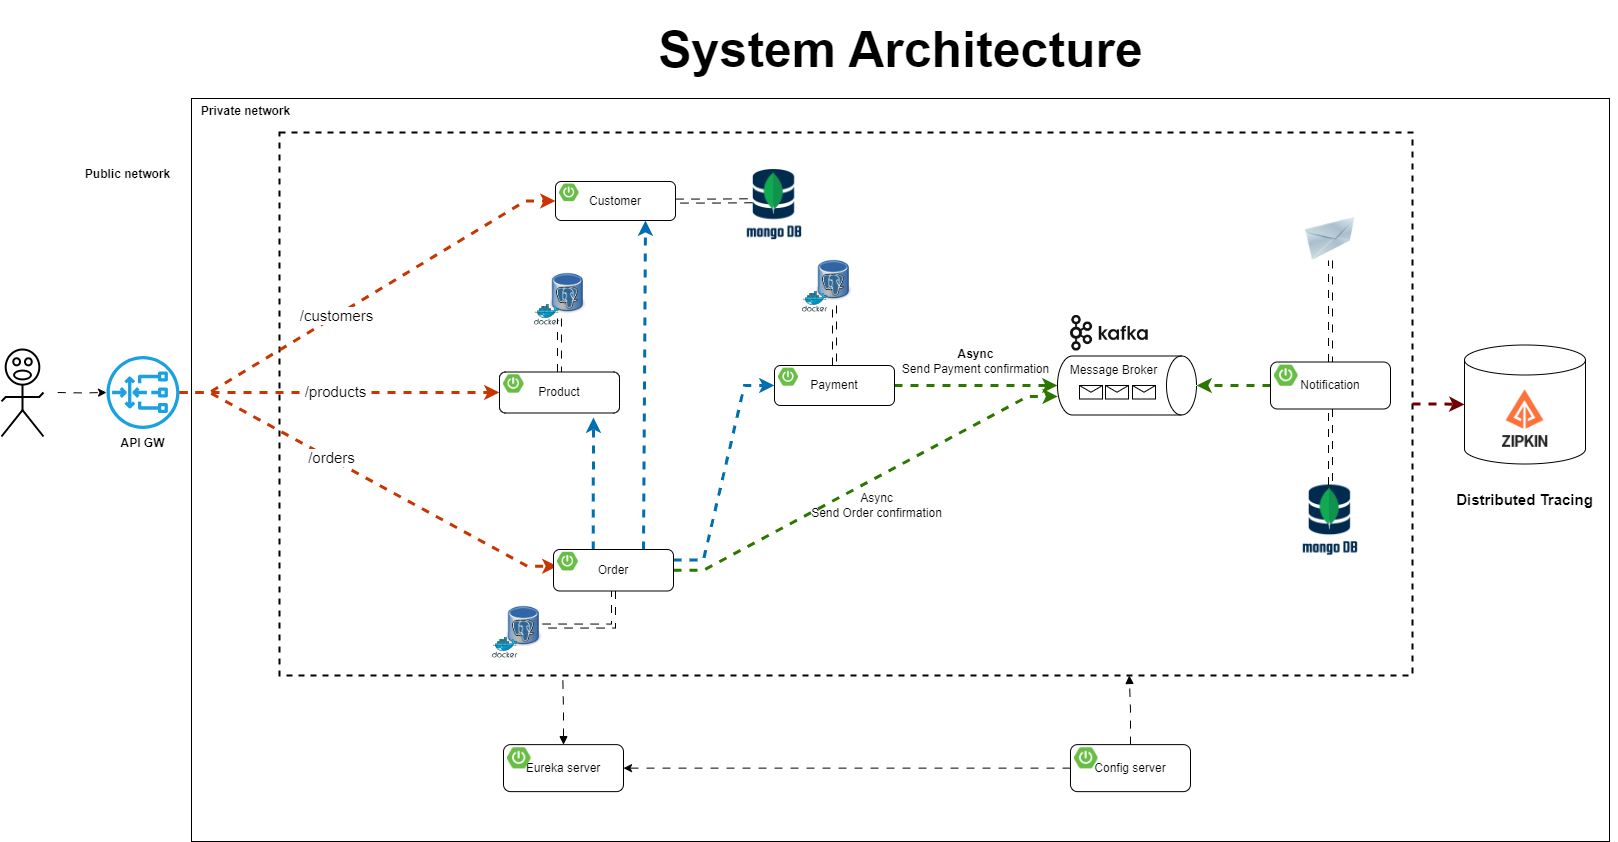

The diagram above was exported from draw.io. Its source (the exported page's mxGraphModel, read from the mxfile embedded in the PNG):
<mxGraphModel dx="1891" dy="1247" grid="0" gridSize="10" guides="0" tooltips="1" connect="0" arrows="0" fold="1" page="0" pageScale="1" pageWidth="1169" pageHeight="827" math="0" shadow="0">
  <root>
    <mxCell id="0" />
    <mxCell id="1" parent="0" />
    <mxCell id="xCOBlcEBNlZvq0qhSWPW-67" value="" style="rounded=0;whiteSpace=wrap;html=1;" parent="1" vertex="1">
      <mxGeometry x="175" y="57" width="1418" height="743" as="geometry" />
    </mxCell>
    <mxCell id="xCOBlcEBNlZvq0qhSWPW-52" value="" style="shape=cylinder3;whiteSpace=wrap;html=1;boundedLbl=1;backgroundOutline=1;size=15;" parent="1" vertex="1">
      <mxGeometry x="1448" y="303.5" width="121" height="119" as="geometry" />
    </mxCell>
    <mxCell id="O6HLDK9tNG4gK17g9pfa-21" value="" style="rounded=0;whiteSpace=wrap;html=1;sketch=0;fillColor=none;dashed=1;strokeWidth=2;" parent="1" vertex="1">
      <mxGeometry x="263" y="91" width="1133" height="543" as="geometry" />
    </mxCell>
    <mxCell id="O6HLDK9tNG4gK17g9pfa-33" value="" style="image;html=1;image=img/lib/clip_art/networking/Email_128x128.png;sketch=0;fontSize=15;fillColor=none;" parent="1" vertex="1">
      <mxGeometry x="1288" y="176" width="52" height="43" as="geometry" />
    </mxCell>
    <mxCell id="O6HLDK9tNG4gK17g9pfa-50" value="" style="endArrow=classic;html=1;rounded=0;fontSize=15;endSize=6;strokeWidth=3;strokeColor=#C73500;fillColor=#fa6800;edgeStyle=entityRelationEdgeStyle;flowAnimation=1;entryX=0;entryY=0.5;entryDx=0;entryDy=0;" parent="1" source="O6HLDK9tNG4gK17g9pfa-103" target="xCOBlcEBNlZvq0qhSWPW-1" edge="1">
      <mxGeometry width="50" height="50" relative="1" as="geometry">
        <mxPoint x="267" y="350" as="sourcePoint" />
        <mxPoint x="465.0000000000002" y="161.5" as="targetPoint" />
      </mxGeometry>
    </mxCell>
    <mxCell id="O6HLDK9tNG4gK17g9pfa-59" value="/customers" style="edgeLabel;html=1;align=center;verticalAlign=middle;resizable=0;points=[];fontSize=15;" parent="O6HLDK9tNG4gK17g9pfa-50" vertex="1" connectable="0">
      <mxGeometry x="-0.5046" y="1" relative="1" as="geometry">
        <mxPoint x="62" y="-38" as="offset" />
      </mxGeometry>
    </mxCell>
    <mxCell id="O6HLDK9tNG4gK17g9pfa-51" value="" style="endArrow=classic;html=1;rounded=0;fontSize=15;endSize=6;strokeWidth=3;strokeColor=#C73500;fillColor=#fa6800;edgeStyle=entityRelationEdgeStyle;entryX=0;entryY=0.75;entryDx=0;entryDy=0;flowAnimation=1;" parent="1" source="O6HLDK9tNG4gK17g9pfa-103" target="xCOBlcEBNlZvq0qhSWPW-20" edge="1">
      <mxGeometry width="50" height="50" relative="1" as="geometry">
        <mxPoint x="260.99999999999955" y="353" as="sourcePoint" />
        <mxPoint x="486" y="528.5" as="targetPoint" />
      </mxGeometry>
    </mxCell>
    <mxCell id="O6HLDK9tNG4gK17g9pfa-60" value="/orders" style="edgeLabel;html=1;align=center;verticalAlign=middle;resizable=0;points=[];fontSize=15;" parent="O6HLDK9tNG4gK17g9pfa-51" vertex="1" connectable="0">
      <mxGeometry x="0.2804" y="-3" relative="1" as="geometry">
        <mxPoint x="-88" y="-53" as="offset" />
      </mxGeometry>
    </mxCell>
    <mxCell id="8Op4M2FmP5w4KHeaY0xA-4" style="edgeStyle=orthogonalEdgeStyle;rounded=0;orthogonalLoop=1;jettySize=auto;html=1;strokeWidth=3;fillColor=#fa6800;strokeColor=#C73500;flowAnimation=1;entryX=0;entryY=0.5;entryDx=0;entryDy=0;" parent="1" source="O6HLDK9tNG4gK17g9pfa-103" target="xCOBlcEBNlZvq0qhSWPW-12" edge="1">
      <mxGeometry relative="1" as="geometry">
        <mxPoint x="403" y="351" as="targetPoint" />
      </mxGeometry>
    </mxCell>
    <mxCell id="8Op4M2FmP5w4KHeaY0xA-5" value="/products" style="edgeLabel;html=1;align=center;verticalAlign=middle;resizable=0;points=[];fontSize=15;" parent="8Op4M2FmP5w4KHeaY0xA-4" vertex="1" connectable="0">
      <mxGeometry x="0.2865" y="1" relative="1" as="geometry">
        <mxPoint x="-50" y="-1" as="offset" />
      </mxGeometry>
    </mxCell>
    <mxCell id="Sr1AToIsDmf1QCaqVxD8-1" value="" style="shape=image;verticalLabelPosition=bottom;labelBackgroundColor=default;verticalAlign=top;aspect=fixed;imageAspect=0;image=https://www.opc-router.de/wp-content/uploads/2021/03/mongodb_thumbnail.png;" parent="1" vertex="1">
      <mxGeometry x="1286.12" y="443.5" width="55.76" height="75" as="geometry" />
    </mxCell>
    <mxCell id="8Op4M2FmP5w4KHeaY0xA-1" value="" style="shape=image;verticalLabelPosition=bottom;labelBackgroundColor=default;verticalAlign=top;aspect=fixed;imageAspect=0;image=https://avatars.githubusercontent.com/u/11860887?s=280&amp;v=4;" parent="1" vertex="1">
      <mxGeometry x="1477" y="345.5" width="63" height="63" as="geometry" />
    </mxCell>
    <mxCell id="xCOBlcEBNlZvq0qhSWPW-14" value="" style="shape=image;verticalLabelPosition=bottom;labelBackgroundColor=default;verticalAlign=top;aspect=fixed;imageAspect=0;image=https://static-00.iconduck.com/assets.00/kafka-icon-2048x935-cvu4503l.png;imageBorder=none;perimeterSpacing=0;" parent="1" vertex="1">
      <mxGeometry x="1054" y="274" width="77.75" height="35.5" as="geometry" />
    </mxCell>
    <mxCell id="xCOBlcEBNlZvq0qhSWPW-15" value="Message Broker" style="shape=cylinder3;whiteSpace=wrap;html=1;boundedLbl=1;backgroundOutline=1;size=15;rotation=90;horizontal=0;verticalAlign=top;" parent="1" vertex="1">
      <mxGeometry x="1081" y="274.5" width="59" height="139" as="geometry" />
    </mxCell>
    <mxCell id="xCOBlcEBNlZvq0qhSWPW-25" style="edgeStyle=entityRelationEdgeStyle;rounded=0;orthogonalLoop=1;jettySize=auto;html=1;entryX=0.686;entryY=0.998;entryDx=0;entryDy=0;entryPerimeter=0;fillColor=#60a917;strokeColor=#2D7600;strokeWidth=3;flowAnimation=1;" parent="1" source="xCOBlcEBNlZvq0qhSWPW-19" target="xCOBlcEBNlZvq0qhSWPW-15" edge="1">
      <mxGeometry relative="1" as="geometry" />
    </mxCell>
    <mxCell id="xCOBlcEBNlZvq0qhSWPW-27" style="rounded=0;orthogonalLoop=1;jettySize=auto;html=1;exitX=0.331;exitY=-0.003;exitDx=0;exitDy=0;exitPerimeter=0;strokeWidth=3;fillColor=#1ba1e2;strokeColor=#006EAF;flowAnimation=1;" parent="1" source="xCOBlcEBNlZvq0qhSWPW-19" edge="1">
      <mxGeometry relative="1" as="geometry">
        <mxPoint x="577" y="376" as="targetPoint" />
      </mxGeometry>
    </mxCell>
    <mxCell id="xCOBlcEBNlZvq0qhSWPW-28" style="edgeStyle=entityRelationEdgeStyle;rounded=0;orthogonalLoop=1;jettySize=auto;html=1;entryX=0;entryY=0.5;entryDx=0;entryDy=0;exitX=1;exitY=0.25;exitDx=0;exitDy=0;fillColor=#1ba1e2;strokeColor=#006EAF;strokeWidth=3;flowAnimation=1;" parent="1" source="xCOBlcEBNlZvq0qhSWPW-19" target="xCOBlcEBNlZvq0qhSWPW-9" edge="1">
      <mxGeometry relative="1" as="geometry" />
    </mxCell>
    <mxCell id="xCOBlcEBNlZvq0qhSWPW-30" style="rounded=0;orthogonalLoop=1;jettySize=auto;html=1;entryX=0.5;entryY=1;entryDx=0;entryDy=0;entryPerimeter=0;fillColor=#60a917;strokeColor=#2D7600;strokeWidth=3;flowAnimation=1;" parent="1" source="xCOBlcEBNlZvq0qhSWPW-9" target="xCOBlcEBNlZvq0qhSWPW-15" edge="1">
      <mxGeometry relative="1" as="geometry" />
    </mxCell>
    <mxCell id="xCOBlcEBNlZvq0qhSWPW-31" style="rounded=0;orthogonalLoop=1;jettySize=auto;html=1;exitX=0.75;exitY=0;exitDx=0;exitDy=0;entryX=0.75;entryY=1;entryDx=0;entryDy=0;strokeWidth=3;fillColor=#1ba1e2;strokeColor=#006EAF;flowAnimation=1;" parent="1" source="xCOBlcEBNlZvq0qhSWPW-19" target="xCOBlcEBNlZvq0qhSWPW-1" edge="1">
      <mxGeometry relative="1" as="geometry" />
    </mxCell>
    <mxCell id="xCOBlcEBNlZvq0qhSWPW-35" style="edgeStyle=orthogonalEdgeStyle;rounded=0;orthogonalLoop=1;jettySize=auto;html=1;entryX=0.5;entryY=0;entryDx=0;entryDy=0;entryPerimeter=0;fillColor=#60a917;strokeColor=#2D7600;strokeWidth=3;flowAnimation=1;" parent="1" source="xCOBlcEBNlZvq0qhSWPW-33" target="xCOBlcEBNlZvq0qhSWPW-15" edge="1">
      <mxGeometry relative="1" as="geometry" />
    </mxCell>
    <mxCell id="xCOBlcEBNlZvq0qhSWPW-46" value="" style="group" parent="1" vertex="1" connectable="0">
      <mxGeometry x="785.94" y="213" width="50.120000000000005" height="57.64852490606316" as="geometry" />
    </mxCell>
    <mxCell id="xCOBlcEBNlZvq0qhSWPW-47" value="" style="shape=image;verticalLabelPosition=bottom;labelBackgroundColor=default;verticalAlign=top;aspect=fixed;imageAspect=0;image=https://upload.wikimedia.org/wikipedia/commons/thumb/b/ba/Database-postgres.svg/1448px-Database-postgres.svg.png;container=0;" parent="xCOBlcEBNlZvq0qhSWPW-46" vertex="1">
      <mxGeometry x="13.99735211811253" width="36.12264788188748" height="51.04120428447361" as="geometry" />
    </mxCell>
    <mxCell id="xCOBlcEBNlZvq0qhSWPW-48" value="" style="sketch=0;aspect=fixed;html=1;points=[];align=center;image;fontSize=12;image=img/lib/mscae/Docker.svg;fillColor=none;container=0;" parent="xCOBlcEBNlZvq0qhSWPW-46" vertex="1">
      <mxGeometry y="36.67969348659003" width="25.571745633503813" height="20.968831419473126" as="geometry" />
    </mxCell>
    <mxCell id="xCOBlcEBNlZvq0qhSWPW-49" value="" style="group" parent="1" vertex="1" connectable="0">
      <mxGeometry x="517.94" y="226" width="50.120000000000005" height="57.64852490606316" as="geometry" />
    </mxCell>
    <mxCell id="xCOBlcEBNlZvq0qhSWPW-50" value="" style="shape=image;verticalLabelPosition=bottom;labelBackgroundColor=default;verticalAlign=top;aspect=fixed;imageAspect=0;image=https://upload.wikimedia.org/wikipedia/commons/thumb/b/ba/Database-postgres.svg/1448px-Database-postgres.svg.png;container=0;" parent="xCOBlcEBNlZvq0qhSWPW-49" vertex="1">
      <mxGeometry x="15.99735211811253" width="36.12264788188748" height="51.04120428447361" as="geometry" />
    </mxCell>
    <mxCell id="xCOBlcEBNlZvq0qhSWPW-51" value="" style="sketch=0;aspect=fixed;html=1;points=[];align=center;image;fontSize=12;image=img/lib/mscae/Docker.svg;fillColor=none;container=0;" parent="xCOBlcEBNlZvq0qhSWPW-49" vertex="1">
      <mxGeometry y="36.67969348659003" width="25.571745633503813" height="20.968831419473126" as="geometry" />
    </mxCell>
    <mxCell id="xCOBlcEBNlZvq0qhSWPW-53" style="edgeStyle=orthogonalEdgeStyle;rounded=0;orthogonalLoop=1;jettySize=auto;html=1;shape=link;flowAnimation=1;" parent="1" source="xCOBlcEBNlZvq0qhSWPW-1" edge="1">
      <mxGeometry relative="1" as="geometry">
        <mxPoint x="735.9973521181128" y="159.24" as="targetPoint" />
      </mxGeometry>
    </mxCell>
    <mxCell id="xCOBlcEBNlZvq0qhSWPW-54" style="edgeStyle=orthogonalEdgeStyle;rounded=0;orthogonalLoop=1;jettySize=auto;html=1;shape=link;flowAnimation=1;" parent="1" source="xCOBlcEBNlZvq0qhSWPW-9" target="xCOBlcEBNlZvq0qhSWPW-47" edge="1">
      <mxGeometry relative="1" as="geometry" />
    </mxCell>
    <mxCell id="xCOBlcEBNlZvq0qhSWPW-55" value="" style="group" parent="1" vertex="1" connectable="0">
      <mxGeometry x="476" y="559" width="50.120000000000005" height="57.64852490606316" as="geometry" />
    </mxCell>
    <mxCell id="xCOBlcEBNlZvq0qhSWPW-56" value="" style="shape=image;verticalLabelPosition=bottom;labelBackgroundColor=default;verticalAlign=top;aspect=fixed;imageAspect=0;image=https://upload.wikimedia.org/wikipedia/commons/thumb/b/ba/Database-postgres.svg/1448px-Database-postgres.svg.png;container=0;" parent="xCOBlcEBNlZvq0qhSWPW-55" vertex="1">
      <mxGeometry x="13.99735211811253" width="36.12264788188748" height="51.04120428447361" as="geometry" />
    </mxCell>
    <mxCell id="xCOBlcEBNlZvq0qhSWPW-57" value="" style="sketch=0;aspect=fixed;html=1;points=[];align=center;image;fontSize=12;image=img/lib/mscae/Docker.svg;fillColor=none;container=0;" parent="xCOBlcEBNlZvq0qhSWPW-55" vertex="1">
      <mxGeometry y="36.67969348659003" width="25.571745633503813" height="20.968831419473126" as="geometry" />
    </mxCell>
    <mxCell id="xCOBlcEBNlZvq0qhSWPW-58" style="edgeStyle=orthogonalEdgeStyle;rounded=0;orthogonalLoop=1;jettySize=auto;html=1;entryX=1;entryY=0.5;entryDx=0;entryDy=0;exitX=0.5;exitY=1;exitDx=0;exitDy=0;shape=link;flowAnimation=1;" parent="1" source="xCOBlcEBNlZvq0qhSWPW-19" target="xCOBlcEBNlZvq0qhSWPW-56" edge="1">
      <mxGeometry relative="1" as="geometry" />
    </mxCell>
    <mxCell id="xCOBlcEBNlZvq0qhSWPW-59" style="edgeStyle=orthogonalEdgeStyle;rounded=0;orthogonalLoop=1;jettySize=auto;html=1;entryX=0.25;entryY=1;entryDx=0;entryDy=0;shape=link;flowAnimation=1;" parent="1" source="xCOBlcEBNlZvq0qhSWPW-12" target="xCOBlcEBNlZvq0qhSWPW-50" edge="1">
      <mxGeometry relative="1" as="geometry" />
    </mxCell>
    <mxCell id="xCOBlcEBNlZvq0qhSWPW-60" style="edgeStyle=orthogonalEdgeStyle;rounded=0;orthogonalLoop=1;jettySize=auto;html=1;entryX=0.5;entryY=1;entryDx=0;entryDy=0;shape=link;flowAnimation=1;" parent="1" source="xCOBlcEBNlZvq0qhSWPW-33" target="O6HLDK9tNG4gK17g9pfa-33" edge="1">
      <mxGeometry relative="1" as="geometry" />
    </mxCell>
    <mxCell id="xCOBlcEBNlZvq0qhSWPW-61" style="edgeStyle=orthogonalEdgeStyle;rounded=0;orthogonalLoop=1;jettySize=auto;html=1;entryX=0;entryY=0.5;entryDx=0;entryDy=0;entryPerimeter=0;strokeWidth=3;fillColor=#a20025;strokeColor=#6F0000;flowAnimation=1;" parent="1" source="O6HLDK9tNG4gK17g9pfa-21" target="xCOBlcEBNlZvq0qhSWPW-52" edge="1">
      <mxGeometry relative="1" as="geometry" />
    </mxCell>
    <mxCell id="xCOBlcEBNlZvq0qhSWPW-62" value="Distributed Tracing" style="text;html=1;align=center;verticalAlign=middle;resizable=0;points=[];autosize=1;strokeColor=none;fillColor=none;fontStyle=1;fontSize=15;" parent="1" vertex="1">
      <mxGeometry x="1431" y="443" width="155" height="30" as="geometry" />
    </mxCell>
    <mxCell id="O6HLDK9tNG4gK17g9pfa-103" value="&lt;b&gt;API GW&lt;/b&gt;" style="sketch=0;outlineConnect=0;dashed=0;verticalLabelPosition=bottom;verticalAlign=top;align=center;html=1;fontSize=12;fontStyle=0;aspect=fixed;pointerEvents=1;shape=mxgraph.aws4.gateway_load_balancer;labelBackgroundColor=none;labelBorderColor=none;fillColor=#1ba1e2;strokeColor=default;" parent="1" vertex="1">
      <mxGeometry x="90" y="314.5" width="73" height="73" as="geometry" />
    </mxCell>
    <mxCell id="xCOBlcEBNlZvq0qhSWPW-64" style="edgeStyle=orthogonalEdgeStyle;rounded=0;orthogonalLoop=1;jettySize=auto;html=1;entryX=0.5;entryY=0;entryDx=0;entryDy=0;shape=link;flowAnimation=1;" parent="1" source="xCOBlcEBNlZvq0qhSWPW-33" target="Sr1AToIsDmf1QCaqVxD8-1" edge="1">
      <mxGeometry relative="1" as="geometry" />
    </mxCell>
    <mxCell id="xCOBlcEBNlZvq0qhSWPW-65" value="Async&lt;br&gt;Send Order confirmation" style="text;html=1;align=center;verticalAlign=middle;resizable=0;points=[];autosize=1;strokeColor=none;fillColor=none;" parent="1" vertex="1">
      <mxGeometry x="785.94" y="443.5" width="149" height="41" as="geometry" />
    </mxCell>
    <mxCell id="xCOBlcEBNlZvq0qhSWPW-66" value="&lt;b&gt;Async&lt;br&gt;&lt;/b&gt;Send Payment confirmation" style="text;html=1;align=center;verticalAlign=middle;resizable=0;points=[];autosize=1;strokeColor=none;fillColor=none;" parent="1" vertex="1">
      <mxGeometry x="876" y="300" width="165" height="41" as="geometry" />
    </mxCell>
    <mxCell id="xCOBlcEBNlZvq0qhSWPW-68" value="Public network" style="text;html=1;align=center;verticalAlign=middle;resizable=0;points=[];autosize=1;strokeColor=none;fillColor=none;fontStyle=1" parent="1" vertex="1">
      <mxGeometry x="60" y="120" width="103" height="26" as="geometry" />
    </mxCell>
    <mxCell id="xCOBlcEBNlZvq0qhSWPW-69" value="Private network" style="text;html=1;align=center;verticalAlign=middle;resizable=0;points=[];autosize=1;strokeColor=none;fillColor=none;fontStyle=1" parent="1" vertex="1">
      <mxGeometry x="175" y="57" width="107" height="26" as="geometry" />
    </mxCell>
    <mxCell id="xCOBlcEBNlZvq0qhSWPW-70" style="edgeStyle=orthogonalEdgeStyle;rounded=0;orthogonalLoop=1;jettySize=auto;html=1;entryX=0.75;entryY=1;entryDx=0;entryDy=0;flowAnimation=1;startArrow=none;startFill=0;endArrow=block;endFill=1;" parent="1" source="xCOBlcEBNlZvq0qhSWPW-37" target="O6HLDK9tNG4gK17g9pfa-21" edge="1">
      <mxGeometry relative="1" as="geometry" />
    </mxCell>
    <mxCell id="xCOBlcEBNlZvq0qhSWPW-71" style="edgeStyle=orthogonalEdgeStyle;rounded=0;orthogonalLoop=1;jettySize=auto;html=1;entryX=0.25;entryY=1;entryDx=0;entryDy=0;flowAnimation=1;startArrow=block;startFill=1;endArrow=none;endFill=0;" parent="1" source="xCOBlcEBNlZvq0qhSWPW-40" target="O6HLDK9tNG4gK17g9pfa-21" edge="1">
      <mxGeometry relative="1" as="geometry" />
    </mxCell>
    <mxCell id="rKu08YaNow4kpiejSnou-1" value="" style="shape=message;html=1;html=1;outlineConnect=0;labelPosition=center;verticalLabelPosition=bottom;align=center;verticalAlign=top;container=0;" parent="1" vertex="1">
      <mxGeometry x="1063" y="344" width="23" height="13.5" as="geometry" />
    </mxCell>
    <mxCell id="rKu08YaNow4kpiejSnou-2" value="" style="shape=message;html=1;html=1;outlineConnect=0;labelPosition=center;verticalLabelPosition=bottom;align=center;verticalAlign=top;container=0;" parent="1" vertex="1">
      <mxGeometry x="1089" y="344" width="23" height="13.5" as="geometry" />
    </mxCell>
    <mxCell id="rKu08YaNow4kpiejSnou-3" value="" style="shape=message;html=1;html=1;outlineConnect=0;labelPosition=center;verticalLabelPosition=bottom;align=center;verticalAlign=top;container=0;" parent="1" vertex="1">
      <mxGeometry x="1116" y="344" width="23" height="13.5" as="geometry" />
    </mxCell>
    <mxCell id="rKu08YaNow4kpiejSnou-4" style="edgeStyle=orthogonalEdgeStyle;rounded=0;orthogonalLoop=1;jettySize=auto;html=1;flowAnimation=1;" parent="1" source="xCOBlcEBNlZvq0qhSWPW-37" target="xCOBlcEBNlZvq0qhSWPW-40" edge="1">
      <mxGeometry relative="1" as="geometry" />
    </mxCell>
    <mxCell id="rKu08YaNow4kpiejSnou-6" style="edgeStyle=orthogonalEdgeStyle;rounded=0;orthogonalLoop=1;jettySize=auto;html=1;flowAnimation=1;" parent="1" target="O6HLDK9tNG4gK17g9pfa-103" edge="1">
      <mxGeometry relative="1" as="geometry">
        <mxPoint x="41.179999999999836" y="351" as="sourcePoint" />
      </mxGeometry>
    </mxCell>
    <mxCell id="vR1Pq6dqCtEIYChafSH1-1" value="" style="shape=image;verticalLabelPosition=bottom;labelBackgroundColor=default;verticalAlign=top;aspect=fixed;imageAspect=0;image=https://www.opc-router.de/wp-content/uploads/2021/03/mongodb_thumbnail.png;" parent="1" vertex="1">
      <mxGeometry x="730.1799999999998" y="128" width="55.76" height="75" as="geometry" />
    </mxCell>
    <mxCell id="vbnjpDnbafTEZDlO4RGQ-1" value="System Architecture" style="text;html=1;strokeColor=none;fillColor=none;align=center;verticalAlign=middle;whiteSpace=wrap;rounded=0;fontSize=50;fontStyle=1" parent="1" vertex="1">
      <mxGeometry x="166.5" y="-41" width="1435" height="98" as="geometry" />
    </mxCell>
    <mxCell id="xCOBlcEBNlZvq0qhSWPW-1" value="Customer" style="rounded=1;whiteSpace=wrap;html=1;" parent="1" vertex="1">
      <mxGeometry x="539" y="140" width="120" height="39" as="geometry" />
    </mxCell>
    <mxCell id="xCOBlcEBNlZvq0qhSWPW-2" value="" style="shape=image;verticalLabelPosition=bottom;labelBackgroundColor=default;verticalAlign=top;aspect=fixed;imageAspect=0;image=https://images.ctfassets.net/gt6dp23g0g38/5DqlQtFKecFlkqQ8YGDT2p/aa945b648f44dd872e9a1b89f7d203ef/springboot.png;" parent="1" vertex="1">
      <mxGeometry x="543" y="142.6" width="19.538999999999998" height="17.55" as="geometry" />
    </mxCell>
    <mxCell id="xCOBlcEBNlZvq0qhSWPW-12" value="Product" style="rounded=1;whiteSpace=wrap;html=1;" parent="1" vertex="1">
      <mxGeometry x="483" y="330.5" width="120" height="41" as="geometry" />
    </mxCell>
    <mxCell id="xCOBlcEBNlZvq0qhSWPW-13" value="" style="shape=image;verticalLabelPosition=bottom;labelBackgroundColor=default;verticalAlign=top;aspect=fixed;imageAspect=0;image=https://images.ctfassets.net/gt6dp23g0g38/5DqlQtFKecFlkqQ8YGDT2p/aa945b648f44dd872e9a1b89f7d203ef/springboot.png;" parent="1" vertex="1">
      <mxGeometry x="487" y="333.23333333333335" width="20.541" height="18.45" as="geometry" />
    </mxCell>
    <mxCell id="xCOBlcEBNlZvq0qhSWPW-9" value="Payment" style="rounded=1;whiteSpace=wrap;html=1;" parent="1" vertex="1">
      <mxGeometry x="758" y="324" width="120" height="40" as="geometry" />
    </mxCell>
    <mxCell id="xCOBlcEBNlZvq0qhSWPW-10" value="" style="shape=image;verticalLabelPosition=bottom;labelBackgroundColor=default;verticalAlign=top;aspect=fixed;imageAspect=0;image=https://images.ctfassets.net/gt6dp23g0g38/5DqlQtFKecFlkqQ8YGDT2p/aa945b648f44dd872e9a1b89f7d203ef/springboot.png;" parent="1" vertex="1">
      <mxGeometry x="762" y="326.6666666666667" width="20.04" height="18.000000000000004" as="geometry" />
    </mxCell>
    <mxCell id="xCOBlcEBNlZvq0qhSWPW-19" value="Order" style="rounded=1;whiteSpace=wrap;html=1;" parent="1" vertex="1">
      <mxGeometry x="537" y="508" width="120" height="41.5" as="geometry" />
    </mxCell>
    <mxCell id="xCOBlcEBNlZvq0qhSWPW-20" value="" style="shape=image;verticalLabelPosition=bottom;labelBackgroundColor=default;verticalAlign=top;aspect=fixed;imageAspect=0;image=https://images.ctfassets.net/gt6dp23g0g38/5DqlQtFKecFlkqQ8YGDT2p/aa945b648f44dd872e9a1b89f7d203ef/springboot.png;" parent="1" vertex="1">
      <mxGeometry x="541" y="510.76666666666665" width="20.7915" height="18.675" as="geometry" />
    </mxCell>
    <mxCell id="xCOBlcEBNlZvq0qhSWPW-33" value="Notification" style="rounded=1;whiteSpace=wrap;html=1;" parent="1" vertex="1">
      <mxGeometry x="1254" y="320.5" width="120" height="47" as="geometry" />
    </mxCell>
    <mxCell id="xCOBlcEBNlZvq0qhSWPW-34" value="" style="shape=image;verticalLabelPosition=bottom;labelBackgroundColor=default;verticalAlign=top;aspect=fixed;imageAspect=0;image=https://images.ctfassets.net/gt6dp23g0g38/5DqlQtFKecFlkqQ8YGDT2p/aa945b648f44dd872e9a1b89f7d203ef/springboot.png;" parent="1" vertex="1">
      <mxGeometry x="1258" y="323.6333333333333" width="23.546999999999997" height="21.15" as="geometry" />
    </mxCell>
    <mxCell id="xCOBlcEBNlZvq0qhSWPW-40" value="Eureka server" style="rounded=1;whiteSpace=wrap;html=1;" parent="1" vertex="1">
      <mxGeometry x="487" y="703.13" width="120" height="47" as="geometry" />
    </mxCell>
    <mxCell id="xCOBlcEBNlZvq0qhSWPW-41" value="" style="shape=image;verticalLabelPosition=bottom;labelBackgroundColor=default;verticalAlign=top;aspect=fixed;imageAspect=0;image=https://images.ctfassets.net/gt6dp23g0g38/5DqlQtFKecFlkqQ8YGDT2p/aa945b648f44dd872e9a1b89f7d203ef/springboot.png;" parent="1" vertex="1">
      <mxGeometry x="491" y="706.2633333333333" width="23.546999999999997" height="21.15" as="geometry" />
    </mxCell>
    <mxCell id="xCOBlcEBNlZvq0qhSWPW-37" value="Config server" style="rounded=1;whiteSpace=wrap;html=1;" parent="1" vertex="1">
      <mxGeometry x="1054" y="703.13" width="120" height="47" as="geometry" />
    </mxCell>
    <mxCell id="xCOBlcEBNlZvq0qhSWPW-38" value="" style="shape=image;verticalLabelPosition=bottom;labelBackgroundColor=default;verticalAlign=top;aspect=fixed;imageAspect=0;image=https://images.ctfassets.net/gt6dp23g0g38/5DqlQtFKecFlkqQ8YGDT2p/aa945b648f44dd872e9a1b89f7d203ef/springboot.png;" parent="1" vertex="1">
      <mxGeometry x="1058" y="706.2633333333333" width="23.546999999999997" height="21.15" as="geometry" />
    </mxCell>
    <mxCell id="oracWhU2CtmGVKk52VyJ-2" value="" style="verticalLabelPosition=bottom;html=1;verticalAlign=top;strokeWidth=2;shape=mxgraph.lean_mapping.verbal;pointerEvents=1;" vertex="1" parent="1">
      <mxGeometry x="-15" y="308" width="42" height="87" as="geometry" />
    </mxCell>
  </root>
</mxGraphModel>